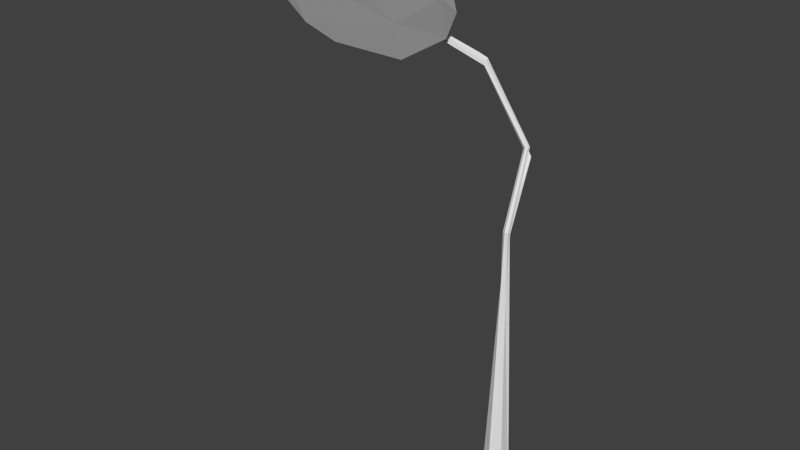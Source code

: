 # Source: lollipop_bent_particle.blend  (saved by Blender 2.79.0; exported with 4.5.12 LTS)
import bpy
from mathutils import Matrix  # noqa: F401  (used for matrix-valued properties, if any)

bpy.ops.wm.read_factory_settings(use_empty=True)
scene = bpy.context.scene
scene.name = 'Scene'

# ---- collections
col_collection_1 = bpy.data.collections.new('Collection 1'); scene.collection.children.link(col_collection_1)

# ---- materials (node trees are filled in below, after node groups)
mat_pop = bpy.data.materials.new('pop')
mat_pop.alpha_threshold = 0.0
mat_pop.use_transparent_shadow = False
mat_pop.roughness = 0.5
mat_stem = bpy.data.materials.new('stem')
mat_stem.alpha_threshold = 0.0
mat_stem.use_transparent_shadow = False
mat_stem.roughness = 0.5

# ---- material node trees

# ---- world
world_world = bpy.data.worlds.new('World'); scene.world = world_world
world_world.color = (0.05088, 0.05088, 0.05088)
world_world.use_sun_shadow = False
world_world.sun_shadow_jitter_overblur = 0.0
world_world.cycles.sampling_method = 'MANUAL'

# ---- meshes
me_cylinder_001 = bpy.data.meshes.new('Cylinder.001')
me_cylinder_001.from_pydata([(-2.099, -0.517, 2.559), (-2.403, -0.9889, 3.141), (-1.377, -0.2186, 2.422), (-1.583, -1.296, 3.864), (-1.222, -1.286, 4.047), (-0.6671, -0.9732, 3.789), (-2.256, -0.3686, 2.774), (-2.476, -0.7543, 3.233), (-2.328, -1.017, 3.672), (-0.5458, -0.4706, 3.575), (-0.7166, -0.747, 3.919), (-0.8728, -0.6422, 3.724), (-1.739, -1.163, 4.106), (-0.6919, -0.2934, 2.825), (-2.324, -0.7516, 2.802), (-1.975, -1.362, 3.841), (-2.179, -1.27, 3.608), (-1.189, -0.5405, 2.953), (-0.4977, -0.6439, 3.373), (-1.307, -1.103, 4.199), (-0.6689, -0.1501, 3.083), (-1.515, -0.6553, 3.476), (-1.188, -0.1788, 2.942), (-1.174, 0.01578, 2.635), (-1.803, -0.09469, 2.551), (-0.001246, 0.1656, -3.12), (-1.513, -0.6702, 3.323), (0.1539, -0.08929, -3.141), (-1.471, -0.7177, 3.333), (-1.49, -0.7312, 3.289), (-0.154, -0.08792, -3.137), (-1.515, -0.7097, 3.28), (-0.135, 0.07746, -3.104), (0.001296, 0.07336, 0.7483), (-0.588, 0.1605, 2.586), (0.03003, 0.3324, 1.573), (0.1547, 0.09543, -3.118), (-0.008452, 0.296, 1.64), (0.04663, -0.02773, -0.2477), (0.001814, 0.1226, 1.098), (-0.009635, -0.1631, -3.107), (-0.03456, -0.02152, -0.03286), (0.04138, 0.3549, 1.448), (-0.512, 0.2217, 2.518), (-0.4907, 0.1762, 2.497), (-0.4697, 0.1459, 2.491), (-0.4778, 0.14, 2.475), (-0.4852, 0.1329, 2.458), (-0.5124, 0.1681, 2.461), (-0.4976, 0.1436, 2.454), (-0.5111, 0.2239, 2.522), (-0.5118, 0.1849, 2.48), (-0.512, 0.1536, 2.447), (-0.4727, 0.1579, 2.5), (-0.5084, 0.2199, 2.521), (-0.003134, 0.2877, 1.559), (-0.01674, 0.3409, 1.561), (-0.01888, 0.3345, 1.559), (-0.00121, 0.3655, 1.573), (0.02529, 0.331, 1.581), (0.02582, 0.3056, 1.577), (0.0224, 0.3037, 1.575), (0.0007422, 0.2843, 1.561), (0.02546, 0.3281, 1.581), (-0.01812, 0.3366, 1.559), (-0.03201, 0.3006, 1.546), (0.02544, 0.3308, 1.581), (0.02523, 0.3314, 1.581), (0.01801, -0.03916, 0.6337), (0.04162, 0.001895, 0.6092), (-0.003059, 0.002386, 0.6089), (0.01888, 0.04351, 0.5844), (0.03699, -0.03303, 0.6301), (-0.001716, 0.02045, 0.5982), (0.03899, -0.02224, 0.6236), (-0.01381, -0.03642, 0.6321), (0.001243, 0.02216, 0.5972), (0.00108, -0.04673, 0.6382), (0.004689, 0.0208, 0.598), (-0.03354, -0.02814, 0.6272)], [], [(4, 12, 15), (5, 9, 10), (18, 9, 5), (24, 2, 0), (16, 8, 1), (2, 14, 0), (17, 13, 18), (16, 14, 17), (16, 3, 15), (3, 17, 5), (17, 18, 5), (21, 11, 20), (21, 24, 6), (11, 21, 12), (7, 8, 6), (6, 14, 7), (2, 24, 23), (13, 23, 20), (18, 13, 20), (13, 2, 23), (24, 0, 6), (0, 14, 6), (8, 7, 1), (15, 8, 16), (2, 17, 14), (2, 13, 17), (1, 14, 16), (3, 16, 17), (4, 15, 3), (4, 3, 5), (22, 20, 23), (10, 9, 11), (20, 11, 9), (22, 21, 20), (22, 23, 24), (21, 22, 24), (19, 10, 11), (21, 6, 8), (11, 12, 19), (21, 8, 12), (14, 1, 7), (20, 9, 18), (10, 19, 5), (4, 5, 19), (19, 12, 4), (15, 12, 8), (26, 44, 54, 34), (28, 45, 53), (37, 46, 47, 62, 61), (29, 31, 49, 47), (28, 26, 29), (42, 64, 56), (36, 40, 32), (32, 73, 76, 25), (41, 32, 30), (31, 48, 52), (40, 41, 30), (39, 75, 77), (39, 55, 65, 79, 75), (38, 40, 27), (38, 68, 77, 40), (37, 61, 60), (36, 38, 27), (35, 74, 69), (35, 63, 60, 72, 74), (33, 78, 76), (33, 35, 69, 78), (26, 28, 53, 44), (37, 45, 46), (29, 26, 31), (31, 26, 51, 48), (32, 25, 36), (36, 27, 40), (40, 30, 32), (32, 71, 73), (42, 56, 58, 33), (41, 70, 71, 32), (33, 58, 67, 35), (54, 50, 34), (54, 44, 59, 67), (47, 46, 29), (52, 49, 31), (46, 45, 28, 29), (48, 51, 64, 57), (53, 45, 37, 63, 66), (47, 49, 55, 62), (43, 51, 26, 34), (52, 48, 57, 65), (44, 53, 66, 59), (50, 43, 34), (67, 58, 50, 54), (61, 62, 39), (59, 66, 35), (66, 63, 35), (65, 55, 49, 52), (60, 63, 37), (67, 59, 35), (57, 64, 42), (62, 55, 39), (56, 64, 51, 43), (65, 57, 42, 70, 79), (60, 61, 39, 68, 72), (58, 56, 43, 50), (75, 79, 41), (77, 68, 39), (79, 70, 41), (78, 69, 36), (74, 72, 38), (73, 71, 42, 33), (71, 70, 42), (76, 73, 33), (77, 75, 41, 40), (69, 74, 38, 36), (76, 78, 36, 25), (72, 68, 38)])
me_cylinder_001.polygons.foreach_set('material_index', [0, 0, 0, 0, 0, 0, 0, 0, 0, 0, 0, 0, 0, 0, 0, 0, 0, 0, 0, 0, 0, 0, 0, 0, 0, 0, 0, 0, 0, 0, 0, 0, 0, 0, 0, 0, 0, 0, 0, 0, 0, 0, 0, 0, 0, 0, 1, 1, 1, 1, 1, 1, 1, 1, 1, 1, 1, 1, 1, 1, 1, 1, 1, 1, 1, 1, 1, 1, 1, 1, 1, 1, 1, 1, 1, 1, 1, 1, 1, 1, 1, 1, 1, 1, 1, 1, 1, 1, 1, 1, 1, 1, 1, 1, 1, 1, 1, 1, 1, 1, 1, 1, 1, 1, 1, 1, 1, 1, 1, 1, 1, 1, 1, 1, 1])
_uv = me_cylinder_001.uv_layers.new(name='UVMap')
_uv.uv.foreach_set('vector', [0.1831, 0.1895, 0.1319, 0.2689, 0.06126, 0.2555, 0.2851, 0.1236, 0.3837, 0.1177, 0.3126, 0.1615, 0.369, 0.07216, 0.3837, 0.1177, 0.2851, 0.1236, 0.2545, 0.2715, 0.1735, 0.2607, 0.2944, 0.1895, 0.5022, 0.05061, 0.5126, 0.1026, 0.4183, 0.1121, 0.9802, 0.2525, 0.7571, 0.0287, 0.8602, 0.07059, 0.8254, 0.3408, 0.9219, 0.4638, 0.7591, 0.5546, 0.5096, 0.1257, 0.7571, 0.0287, 0.8254, 0.3408, 0.5096, 0.1257, 0.4863, 0.3019, 0.4567, 0.1972, 0.4863, 0.3019, 0.8254, 0.3408, 0.6066, 0.5398, 0.8254, 0.3408, 0.7591, 0.5546, 0.6066, 0.5398, 0.2442, 0.5862, 0.2171, 0.3992, 0.4443, 0.375, 0.2442, 0.5862, 0.5254, 0.7093, 0.4148, 0.8216, 0.2171, 0.3992, 0.2442, 0.5862, 0.01589, 0.6166, 0.2438, 0.8595, 0.1113, 0.7978, 0.4148, 0.8216, 0.3404, 0.2174, 0.354, 0.1499, 0.4346, 0.1554, 0.1735, 0.2607, 0.2545, 0.2715, 0.1536, 0.324, 0.04691, 0.3229, 0.1536, 0.324, 0.0417, 0.375, 0.369, 0.07216, 0.4716, 0.01008, 0.4741, 0.06232, 0.04691, 0.3229, 0.1735, 0.2607, 0.1536, 0.324, 0.2545, 0.2715, 0.2944, 0.1895, 0.3404, 0.2174, 0.2944, 0.1895, 0.354, 0.1499, 0.3404, 0.2174, 0.5126, 0.1026, 0.4346, 0.1554, 0.4183, 0.1121, 0.06126, 0.2555, 0.01948, 0.3378, 0.01236, 0.2852, 0.9802, 0.2525, 0.8254, 0.3408, 0.7571, 0.0287, 0.9802, 0.2525, 0.9219, 0.4638, 0.8254, 0.3408, 0.6414, 0.03232, 0.7571, 0.0287, 0.5096, 0.1257, 0.4863, 0.3019, 0.5096, 0.1257, 0.8254, 0.3408, 0.4688, 0.4112, 0.4567, 0.1972, 0.4863, 0.3019, 0.4688, 0.4112, 0.4863, 0.3019, 0.6066, 0.5398, 0.4504, 0.5228, 0.4443, 0.375, 0.5495, 0.5344, 0.1637, 0.3476, 0.29, 0.3179, 0.2171, 0.3992, 0.4443, 0.375, 0.2171, 0.3992, 0.29, 0.3179, 0.4504, 0.5228, 0.2442, 0.5862, 0.4443, 0.375, 0.4504, 0.5228, 0.5495, 0.5344, 0.5254, 0.7093, 0.2442, 0.5862, 0.4504, 0.5228, 0.5254, 0.7093, 0.02195, 0.4947, 0.1637, 0.3476, 0.2171, 0.3992, 0.2442, 0.5862, 0.4148, 0.8216, 0.1113, 0.7978, 0.2171, 0.3992, 0.01589, 0.6166, 0.02195, 0.4947, 0.2442, 0.5862, 0.1113, 0.7978, 0.01589, 0.6166, 0.354, 0.1499, 0.4183, 0.1121, 0.4346, 0.1554, 0.4741, 0.06232, 0.3837, 0.1177, 0.369, 0.07216, 0.3126, 0.1615, 0.2006, 0.2306, 0.2851, 0.1236, 0.1831, 0.1895, 0.2851, 0.1236, 0.2006, 0.2306, 0.2006, 0.2306, 0.1319, 0.2689, 0.1831, 0.1895, 0.06126, 0.2555, 0.1319, 0.2689, 0.01948, 0.3378, 0.5269, 0.8764, 0.6116, 0.8733, 0.6098, 0.8909, 0.6031, 0.8931, 0.9476, 0.9378, 0.8559, 0.9418, 0.8565, 0.9369, 0.7987, 0.9443, 0.8548, 0.9525, 0.8536, 0.9635, 0.793, 0.9619, 0.7943, 0.9465, 0.03462, 0.9644, 0.03431, 0.9471, 0.1154, 0.9577, 0.1155, 0.9663, 0.4905, 0.8608, 0.4971, 0.8603, 0.4934, 0.8855, 0.1823, 0.9099, 0.1755, 0.9097, 0.1757, 0.9068, 0.4594, 0.9101, 0.4417, 0.8746, 0.4515, 0.8324, 0.4295, 0.8952, 0.2287, 0.8916, 0.2288, 0.8899, 0.4301, 0.8546, 0.2631, 0.9245, 0.4295, 0.8952, 0.4301, 0.9388, 0.03431, 0.9354, 0.1188, 0.9208, 0.1187, 0.9314, 0.4136, 0.9836, 0.2536, 0.9502, 0.4136, 0.9392, 0.1947, 0.9682, 0.22, 0.9605, 0.2201, 0.97, 0.1947, 0.9682, 0.1695, 0.9649, 0.1689, 0.949, 0.2197, 0.9497, 0.22, 0.9605, 0.6881, 0.9365, 0.517, 0.9763, 0.5216, 0.9224, 0.6881, 0.9365, 0.7371, 0.9523, 0.7361, 0.963, 0.517, 0.9763, 0.7987, 0.9443, 0.7943, 0.9465, 0.7945, 0.944, 0.5257, 0.8918, 0.6881, 0.9365, 0.5216, 0.9224, 0.7948, 0.9363, 0.7373, 0.9364, 0.7371, 0.9268, 0.7948, 0.9363, 0.7953, 0.9373, 0.7945, 0.944, 0.7374, 0.94, 0.7373, 0.9364, 0.7107, 0.8937, 0.7193, 0.8934, 0.7191, 0.8953, 0.7107, 0.8937, 0.6691, 0.8712, 0.7232, 0.8744, 0.7193, 0.8934, 0.5269, 0.8764, 0.5303, 0.8434, 0.6131, 0.86, 0.6116, 0.8733, 0.7987, 0.9443, 0.8559, 0.9418, 0.8548, 0.9525, 0.4934, 0.8855, 0.4971, 0.8603, 0.4971, 0.8878, 0.03431, 0.9354, 0.03451, 0.9052, 0.1189, 0.9079, 0.1188, 0.9208, 0.4515, 0.8324, 0.4594, 0.8655, 0.4594, 0.9101, 0.4594, 0.9101, 0.4495, 0.9162, 0.4417, 0.8746, 0.4417, 0.8746, 0.4422, 0.833, 0.4515, 0.8324, 0.4295, 0.8952, 0.2313, 0.907, 0.2287, 0.8916, 0.1823, 0.9099, 0.1757, 0.9068, 0.1765, 0.8858, 0.2201, 0.8914, 0.2631, 0.9245, 0.2296, 0.9185, 0.2313, 0.907, 0.4295, 0.8952, 0.7107, 0.8937, 0.667, 0.8934, 0.6685, 0.8714, 0.6691, 0.8712, 0.6098, 0.8909, 0.6095, 0.8931, 0.6031, 0.8931, 0.6098, 0.8909, 0.6116, 0.8733, 0.6685, 0.8712, 0.6685, 0.8714, 0.8536, 0.9635, 0.8548, 0.9525, 0.9444, 0.9657, 0.1152, 0.9482, 0.1154, 0.9577, 0.03431, 0.9471, 0.8548, 0.9525, 0.8559, 0.9418, 0.9476, 0.9378, 0.9444, 0.9657, 0.1188, 0.9208, 0.1189, 0.9079, 0.1755, 0.9097, 0.1754, 0.9111, 0.8565, 0.9369, 0.8559, 0.9418, 0.7987, 0.9443, 0.7953, 0.9373, 0.7954, 0.9363, 0.1155, 0.9663, 0.1154, 0.9577, 0.1695, 0.9649, 0.1696, 0.9676, 0.119, 0.8804, 0.1189, 0.9079, 0.03451, 0.9052, 0.1126, 0.8775, 0.1187, 0.9314, 0.1188, 0.9208, 0.1754, 0.9111, 0.1748, 0.9287, 0.6116, 0.8733, 0.6131, 0.86, 0.6685, 0.8711, 0.6685, 0.8712, 0.119, 0.8783, 0.119, 0.8804, 0.1126, 0.8775, 0.6685, 0.8714, 0.667, 0.8934, 0.6095, 0.8931, 0.6098, 0.8909, 0.7943, 0.9465, 0.793, 0.9619, 0.7648, 0.9612, 0.6685, 0.8712, 0.6685, 0.8711, 0.6691, 0.8712, 0.7954, 0.9363, 0.7953, 0.9373, 0.7948, 0.9363, 0.1689, 0.949, 0.1695, 0.9649, 0.1154, 0.9577, 0.1152, 0.9482, 0.7945, 0.944, 0.7953, 0.9373, 0.7987, 0.9443, 0.6685, 0.8714, 0.6685, 0.8712, 0.6691, 0.8712, 0.1754, 0.9111, 0.1755, 0.9097, 0.1823, 0.9099, 0.1696, 0.9676, 0.1695, 0.9649, 0.1947, 0.9682, 0.1757, 0.9068, 0.1755, 0.9097, 0.1189, 0.9079, 0.119, 0.8804, 0.1748, 0.9287, 0.1754, 0.9111, 0.1823, 0.9099, 0.2296, 0.9185, 0.2277, 0.9262, 0.7945, 0.944, 0.7943, 0.9465, 0.7648, 0.9612, 0.7371, 0.9523, 0.7374, 0.94, 0.1765, 0.8858, 0.1757, 0.9068, 0.119, 0.8804, 0.119, 0.8783, 0.22, 0.9605, 0.2197, 0.9497, 0.2536, 0.9502, 0.7361, 0.963, 0.7371, 0.9523, 0.7648, 0.9612, 0.2277, 0.9262, 0.2296, 0.9185, 0.2631, 0.9245, 0.7193, 0.8934, 0.7232, 0.8744, 0.9214, 0.8861, 0.7373, 0.9364, 0.7374, 0.94, 0.6881, 0.9365, 0.2287, 0.8916, 0.2313, 0.907, 0.1823, 0.9099, 0.2201, 0.8914, 0.2313, 0.907, 0.2296, 0.9185, 0.1823, 0.9099, 0.2288, 0.8899, 0.2287, 0.8916, 0.2201, 0.8914, 0.2201, 0.97, 0.22, 0.9605, 0.2536, 0.9502, 0.4136, 0.9836, 0.7371, 0.9268, 0.7373, 0.9364, 0.6881, 0.9365, 0.5257, 0.8918, 0.7191, 0.8953, 0.7193, 0.8934, 0.9214, 0.8861, 0.9162, 0.934, 0.7374, 0.94, 0.7371, 0.9523, 0.6881, 0.9365])
me_cylinder_001.materials.append(mat_pop)
me_cylinder_001.materials.append(mat_stem)
me_cylinder_001.use_remesh_preserve_volume = False
me_cylinder_001.use_remesh_preserve_attributes = False
me_cylinder_001.use_mirror_vertex_groups = False
me_cylinder_001.update()

# ---- objects
ob_candy = bpy.data.objects.new('candy', me_cylinder_001)

# ---- transforms, parenting, visibility, modifiers, constraints
ob_candy.location = (0.0, 0.0, 1.373)
ob_candy.lineart.crease_threshold = 0.0

# ---- collection membership
col_collection_1.objects.link(ob_candy)

# ---- scene / render settings (as saved in the file)
scene.frame_start = 1; scene.frame_end = 250; scene.frame_set(1)
scene.render.engine = 'BLENDER_EEVEE_NEXT'
scene.render.resolution_percentage = 50
scene.render.dither_intensity = 0.0
scene.cycles.use_denoising = False
scene.cycles.samples = 128
scene.cycles.sampling_pattern = 'TABULATED_SOBOL'
scene.cycles.use_adaptive_sampling = False
scene.cycles.use_light_tree = False
scene.cycles.blur_glossy = 0.0
scene.cycles.sample_clamp_indirect = 0.0
scene.view_settings.view_transform = 'Standard'
bpy.context.view_layer.update()

# ---- added for rendering (the .blend has no active camera and no usable light): camera, sun
cam_auto = bpy.data.cameras.new('AutoCamera')
cam_auto.lens = 50.0
cam_auto.sensor_width = 36.0
cam_auto.clip_end = 1000.0
ob_auto_camera = bpy.data.objects.new('AutoCamera', cam_auto)
scene.collection.objects.link(ob_auto_camera)
ob_auto_camera.location = (6.22864, -9.3658, 7.81411)
ob_auto_camera.rotation_euler = (1.09748, -7.21219e-08, 0.694738)
scene.camera = ob_auto_camera
light_auto_sun = bpy.data.lights.new('AutoSun', 'SUN')
light_auto_sun.energy = 3.0
light_auto_sun.angle = 0.0523599
ob_auto_sun = bpy.data.objects.new('AutoSun', light_auto_sun)
scene.collection.objects.link(ob_auto_sun)
ob_auto_sun.rotation_euler = (0.872665, 0.174533, 0.523599)
bpy.context.view_layer.update()
